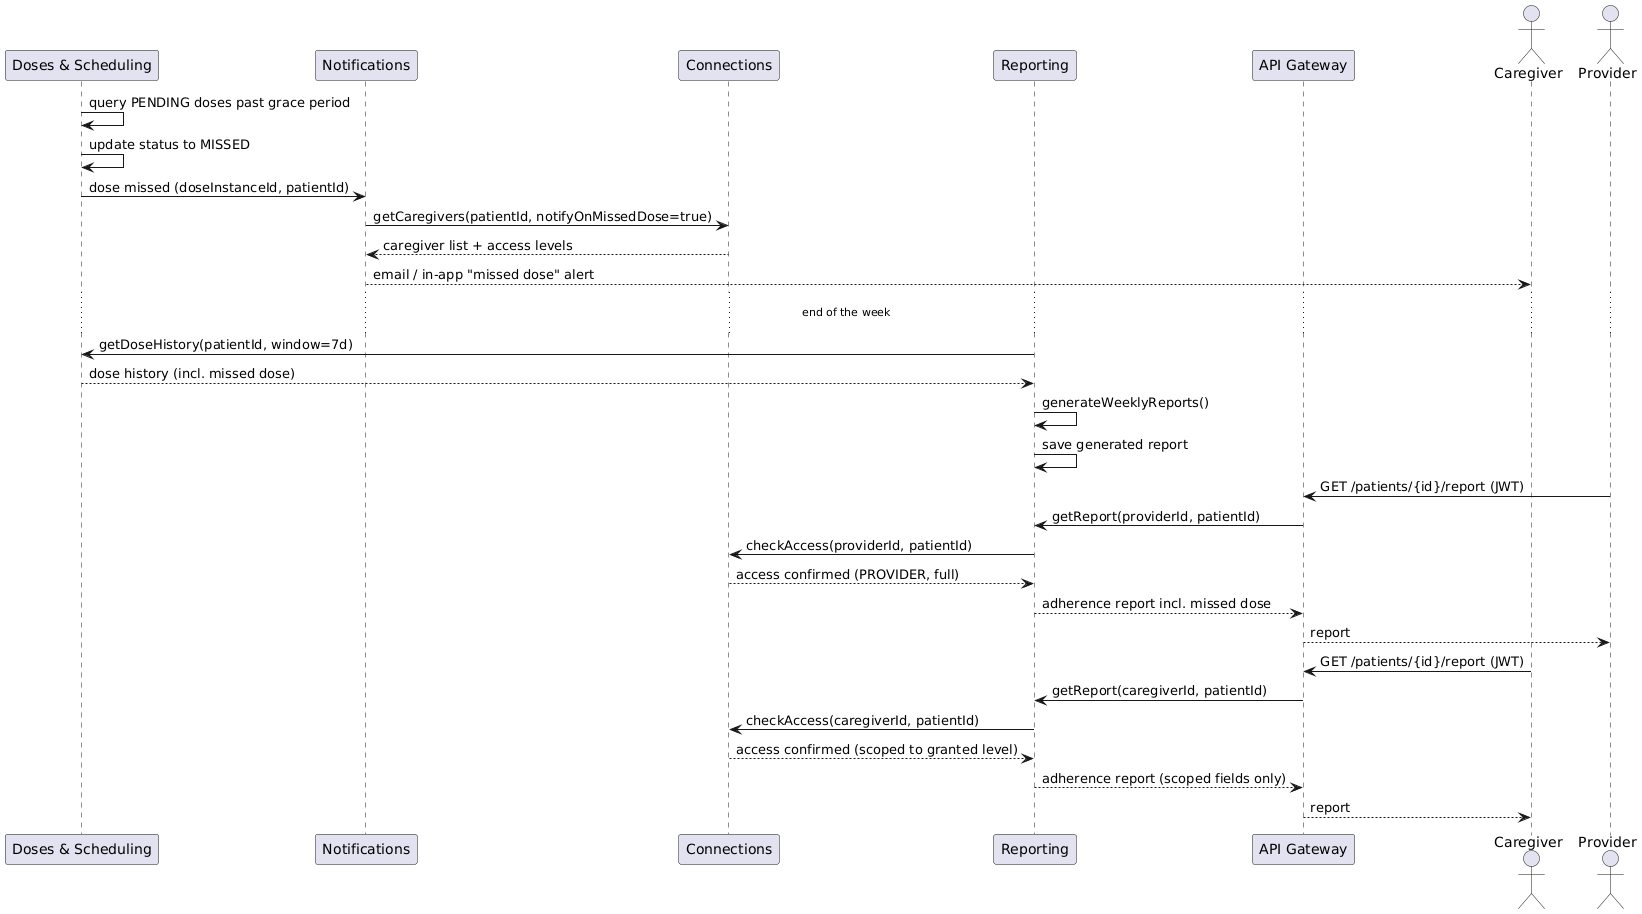

The diagram above was rendered by PlantUML. Its source (embedded in the PNG):
@startuml
participant "Doses & Scheduling" as Schedule
participant "Notifications" as Notifications
participant "Connections" as Connections
participant "Reporting" as Reporting
participant "API Gateway" as Gateway
actor Caregiver
actor Provider
 
Schedule -> Schedule : query PENDING doses past grace period
Schedule -> Schedule : update status to MISSED
Schedule -> Notifications : dose missed (doseInstanceId, patientId)
Notifications -> Connections : getCaregivers(patientId, notifyOnMissedDose=true)
Connections --> Notifications : caregiver list + access levels
Notifications --> Caregiver : email / in-app "missed dose" alert
 
... end of the week ...

Reporting -> Schedule : getDoseHistory(patientId, window=7d)
Schedule --> Reporting : dose history (incl. missed dose)
Reporting -> Reporting : generateWeeklyReports()
Reporting -> Reporting : save generated report
 
Provider -> Gateway : GET /patients/{id}/report (JWT)
Gateway -> Reporting : getReport(providerId, patientId)
Reporting -> Connections : checkAccess(providerId, patientId)
Connections --> Reporting : access confirmed (PROVIDER, full)
Reporting --> Gateway : adherence report incl. missed dose
Gateway --> Provider : report
 
Caregiver -> Gateway : GET /patients/{id}/report (JWT)
Gateway -> Reporting : getReport(caregiverId, patientId)
Reporting -> Connections : checkAccess(caregiverId, patientId)
Connections --> Reporting : access confirmed (scoped to granted level)
Reporting --> Gateway : adherence report (scoped fields only)
Gateway --> Caregiver : report
@enduml